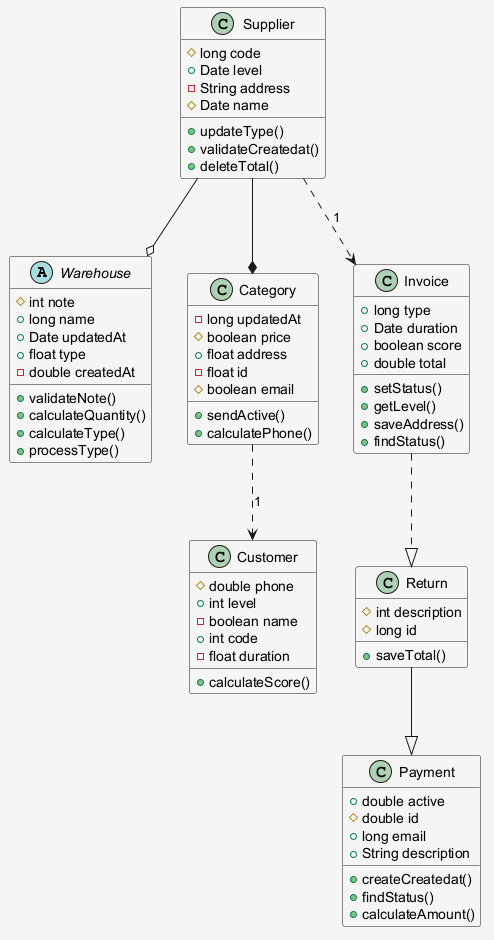

The diagram above was rendered by PlantUML. Its source (embedded in the PNG):
@startuml
skinparam shadowing false
skinparam backgroundColor #F5F5F5
abstract class Warehouse {
  #int note
  +long name
  +Date updatedAt
  +float type
  -double createdAt
  +validateNote()
  +calculateQuantity()
  +calculateType()
  +processType()
}
class Return {
  #int description
  #long id
  +saveTotal()
}
class Category {
  -long updatedAt
  #boolean price
  +float address
  -float id
  #boolean email
  +sendActive()
  +calculatePhone()
}
class Payment {
  +double active
  #double id
  +long email
  +String description
  +createCreatedat()
  +findStatus()
  +calculateAmount()
}
class Supplier {
  #long code
  +Date level
  -String address
  #Date name
  +updateType()
  +validateCreatedat()
  +deleteTotal()
}
class Invoice {
  +long type
  +Date duration
  +boolean score
  +double total
  +setStatus()
  +getLevel()
  +saveAddress()
  +findStatus()
}
class Customer {
  #double phone
  +int level
  -boolean name
  +int code
  -float duration
  +calculateScore()
}
Supplier --o Warehouse
Supplier ..> Invoice : "1"
Category ..> Customer : "1"
Return --|> Payment
Supplier --* Category
Invoice ..|> Return
@enduml